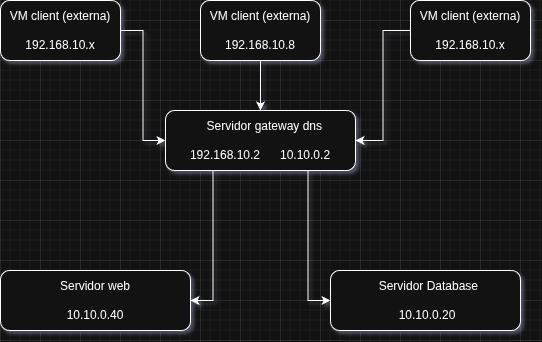

The diagram above was exported from draw.io. Its source (the exported page's mxGraphModel, read from the mxfile embedded in the PNG):
<mxGraphModel dx="1426" dy="765" grid="1" gridSize="10" guides="1" tooltips="1" connect="1" arrows="1" fold="1" page="1" pageScale="1" pageWidth="827" pageHeight="1169" math="0" shadow="0">
  <root>
    <mxCell id="0" />
    <mxCell id="1" parent="0" />
    <mxCell id="J7uXnVSrfEAQeVq2th8Z-6" edge="1" parent="1" source="J7uXnVSrfEAQeVq2th8Z-1" style="edgeStyle=orthogonalEdgeStyle;rounded=0;orthogonalLoop=1;jettySize=auto;html=1;entryX=0.5;entryY=0;entryDx=0;entryDy=0;" target="J7uXnVSrfEAQeVq2th8Z-5">
      <mxGeometry relative="1" as="geometry" />
    </mxCell>
    <mxCell id="J7uXnVSrfEAQeVq2th8Z-1" parent="1" style="rounded=1;whiteSpace=wrap;html=1;" value="VM client (externa)&lt;br&gt;&lt;br&gt;192.168.10.8" vertex="1">
      <mxGeometry height="60" width="120" x="320" y="100" as="geometry" />
    </mxCell>
    <mxCell id="J7uXnVSrfEAQeVq2th8Z-21" edge="1" parent="1" source="J7uXnVSrfEAQeVq2th8Z-5" style="edgeStyle=orthogonalEdgeStyle;rounded=0;orthogonalLoop=1;jettySize=auto;html=1;exitX=0.25;exitY=1;exitDx=0;exitDy=0;entryX=1;entryY=0.5;entryDx=0;entryDy=0;" target="J7uXnVSrfEAQeVq2th8Z-17">
      <mxGeometry relative="1" as="geometry">
        <mxPoint x="330" y="420" as="targetPoint" />
      </mxGeometry>
    </mxCell>
    <mxCell id="J7uXnVSrfEAQeVq2th8Z-5" parent="1" style="rounded=1;whiteSpace=wrap;html=1;" value="&lt;div style=&quot;text-align: start;&quot;&gt;&lt;span style=&quot;background-color: transparent; color: light-dark(rgb(0, 0, 0), rgb(255, 255, 255));&quot;&gt;&amp;nbsp; &amp;nbsp; &amp;nbsp;Servidor gateway dns&lt;br&gt;&lt;br&gt;192.168.10.2&amp;nbsp; &amp;nbsp; &amp;nbsp; 10.10.0.2&lt;/span&gt;&lt;/div&gt;" vertex="1">
      <mxGeometry height="60" width="190" x="285" y="210" as="geometry" />
    </mxCell>
    <mxCell id="J7uXnVSrfEAQeVq2th8Z-12" edge="1" parent="1" source="J7uXnVSrfEAQeVq2th8Z-7" style="edgeStyle=orthogonalEdgeStyle;rounded=0;orthogonalLoop=1;jettySize=auto;html=1;entryX=0;entryY=0.5;entryDx=0;entryDy=0;" target="J7uXnVSrfEAQeVq2th8Z-5">
      <mxGeometry relative="1" as="geometry" />
    </mxCell>
    <mxCell id="J7uXnVSrfEAQeVq2th8Z-7" parent="1" style="rounded=1;whiteSpace=wrap;html=1;" value="VM client (externa)&lt;br&gt;&lt;br&gt;192.168.10.x" vertex="1">
      <mxGeometry height="60" width="120" x="120" y="100" as="geometry" />
    </mxCell>
    <mxCell id="J7uXnVSrfEAQeVq2th8Z-11" edge="1" parent="1" source="J7uXnVSrfEAQeVq2th8Z-8" style="edgeStyle=orthogonalEdgeStyle;rounded=0;orthogonalLoop=1;jettySize=auto;html=1;entryX=1;entryY=0.5;entryDx=0;entryDy=0;" target="J7uXnVSrfEAQeVq2th8Z-5">
      <mxGeometry relative="1" as="geometry" />
    </mxCell>
    <mxCell id="J7uXnVSrfEAQeVq2th8Z-8" parent="1" style="rounded=1;whiteSpace=wrap;html=1;" value="VM client (externa)&lt;br&gt;&lt;br&gt;192.168.10.x" vertex="1">
      <mxGeometry height="60" width="120" x="530" y="100" as="geometry" />
    </mxCell>
    <mxCell id="J7uXnVSrfEAQeVq2th8Z-17" parent="1" style="rounded=1;whiteSpace=wrap;html=1;" value="&lt;div style=&quot;text-align: start;&quot;&gt;&lt;span style=&quot;background-color: transparent; color: light-dark(rgb(0, 0, 0), rgb(255, 255, 255));&quot;&gt;Servidor web&lt;br&gt;&lt;br&gt;&amp;nbsp; 10.10.0.40&lt;/span&gt;&lt;/div&gt;" vertex="1">
      <mxGeometry height="60" width="190" x="120" y="370" as="geometry" />
    </mxCell>
    <mxCell id="J7uXnVSrfEAQeVq2th8Z-18" parent="1" style="rounded=1;whiteSpace=wrap;html=1;" value="&lt;div style=&quot;text-align: start;&quot;&gt;&lt;span style=&quot;background-color: transparent; color: light-dark(rgb(0, 0, 0), rgb(255, 255, 255));&quot;&gt;&amp;nbsp; Servidor Database&lt;br&gt;&lt;/span&gt;&lt;/div&gt;&lt;div style=&quot;text-align: start;&quot;&gt;&lt;span style=&quot;background-color: transparent; color: light-dark(rgb(0, 0, 0), rgb(255, 255, 255));&quot;&gt;&lt;br&gt;&lt;/span&gt;&lt;/div&gt;&lt;div style=&quot;text-align: start;&quot;&gt;&lt;span style=&quot;background-color: transparent; color: light-dark(rgb(0, 0, 0), rgb(255, 255, 255));&quot;&gt;&lt;span style=&quot;white-space: pre;&quot;&gt;&#09;&lt;/span&gt;10.10.0.20&lt;br&gt;&lt;/span&gt;&lt;/div&gt;" vertex="1">
      <mxGeometry height="60" width="190" x="450" y="370" as="geometry" />
    </mxCell>
    <mxCell id="J7uXnVSrfEAQeVq2th8Z-22" edge="1" parent="1" source="J7uXnVSrfEAQeVq2th8Z-5" style="edgeStyle=orthogonalEdgeStyle;rounded=0;orthogonalLoop=1;jettySize=auto;html=1;exitX=0.75;exitY=1;exitDx=0;exitDy=0;">
      <mxGeometry relative="1" as="geometry">
        <Array as="points">
          <mxPoint x="427" y="400" />
          <mxPoint x="450" y="400" />
        </Array>
        <mxPoint x="450" y="400" as="targetPoint" />
      </mxGeometry>
    </mxCell>
  </root>
</mxGraphModel>